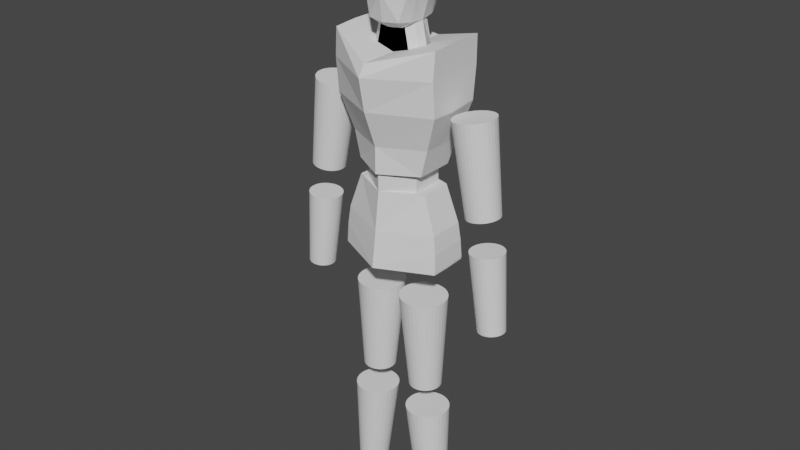 # Source: untitled.blend  (saved by Blender 3.0.42; exported with 4.5.12 LTS)
import bpy
from mathutils import Matrix  # noqa: F401  (used for matrix-valued properties, if any)

bpy.ops.wm.read_factory_settings(use_empty=True)
scene = bpy.context.scene
scene.name = 'Scene'

# ---- collections
col_collection = bpy.data.collections.new('Collection'); scene.collection.children.link(col_collection)

# ---- world
world_world = bpy.data.worlds.new('World'); scene.world = world_world
world_world.use_nodes = True; world_world.node_tree.nodes.clear()
_N = world_world.node_tree.nodes; _L = world_world.node_tree.links
n0 = _N.new('ShaderNodeOutputWorld'); n0.name = 'World Output'; n0.location = (300, 300)
n1 = _N.new('ShaderNodeBackground'); n1.name = 'Background'; n1.location = (10, 300)
n1.inputs[0].default_value = (0.05088, 0.05088, 0.05088, 1.0)
_L.new(n1.outputs[0], n0.inputs[0])
n0.is_active_output = True
world_world.color = (0.05088, 0.05088, 0.05088)
world_world.use_sun_shadow = False
world_world.sun_shadow_jitter_overblur = 0.0

# ---- meshes
me_cube_001 = bpy.data.meshes.new('Cube.001')
me_cube_001.from_pydata([(0.9367, -0.4618, -1.032), (1.106, -0.4618, -0.3403), (0.9367, 0.545, -1.019), (1.106, 0.6728, -0.3403), (0.0, 0.81, -1.014), (0.0, 1.0, -0.3403), (0.0, -1.0, -1.032), (0.0, -1.0, -0.3403), (1.436, -0.628, 0.5802), (1.436, 0.7941, 0.6334), (0.0, 1.18, 0.6707), (0.0, -1.36, 0.6074), (1.436, -0.7034, 1.462), (1.436, 0.8878, 1.473), (0.0, 1.32, 1.477), (0.0, -1.523, 1.459), (1.447, -0.6503, 2.158), (1.447, 0.8793, 2.205), (0.0, 1.307, 1.783), (0.0, -1.345, 1.758), (0.9367, 0.0, -1.032), (1.106, -5.96e-08, -0.3403), (0.0, 0.0, -1.032), (1.436, 1.192e-07, 0.5568), (1.436, 1.192e-07, 1.464), (1.447, 1.192e-07, 2.205), (0.0, 1.192e-07, 1.783), (0.0, -0.3512, 1.783), (0.0, -0.3512, 2.415), (0.0, 0.3512, 1.783), (0.0, 0.3512, 2.415), (0.451, -0.3512, 1.916), (0.3291, -0.3512, 2.491), (0.451, 0.3512, 1.916), (0.3291, 0.3512, 2.491), (0.6322, -0.2031, 1.967), (0.5087, -0.2031, 2.5), (0.6322, 0.2361, 1.967), (0.5087, 0.2361, 2.5), (0.0, -4.47e-07, 1.783), (0.0, -3.874e-07, 2.565), (0.451, -4.47e-07, 1.916), (0.3837, -3.874e-07, 2.601), (0.6851, -4.433e-07, 1.985), (0.5742, -3.837e-07, 2.564), (0.0, -0.3512, 1.783), (0.0, -0.3512, 2.549), (0.0, 0.3512, 1.783), (0.0, 0.3512, 2.498), (0.451, -0.3512, 1.916), (0.3291, -0.3512, 2.536), (0.451, 0.3512, 1.916), (0.3291, 0.3512, 2.517), (0.6322, -0.2031, 1.967), (0.5087, -0.2031, 2.51), (0.6322, 0.2361, 1.967), (0.5087, 0.2361, 2.504), (0.0, -4.47e-07, 1.783), (0.0, -3.874e-07, 2.737), (0.451, -4.47e-07, 1.916), (0.3837, -3.874e-07, 2.643), (0.6851, -4.433e-07, 1.985), (0.5742, -3.837e-07, 2.564), (0.0, -0.7161, 2.547), (0.0, -0.6141, 4.855), (0.0, 0.6478, 2.582), (0.0, 0.5791, 4.809), (0.4191, -0.6571, 2.582), (0.4968, -0.4989, 4.757), (0.4217, 0.5791, 2.593), (0.4705, 0.5791, 4.737), (0.54, -0.3602, 2.561), (0.5045, -0.3379, 4.792), (0.5189, 0.3886, 2.593), (0.5014, 0.3893, 4.789), (0.0, -0.002407, 4.957), (0.4904, -0.002407, 4.821), (0.5889, -0.02381, 2.561), (0.6441, -0.002407, 4.691), (0.0, -0.8298, 3.28), (0.0, -0.8298, 3.884), (0.0, -0.7236, 4.53), (0.0, 0.7557, 4.388), (0.0, 0.8231, 3.745), (0.0, 0.7374, 3.069), (0.6295, 0.5791, 4.344), (0.6828, 0.5782, 3.797), (0.6131, 0.5791, 3.246), (0.6303, -0.5839, 4.344), (0.6828, -0.5839, 3.797), (0.6143, -0.5839, 3.248), (0.7004, 0.3891, 4.315), (0.7636, 0.4187, 3.763), (0.6632, 0.3887, 3.163), (0.7006, -0.3381, 4.337), (0.7625, -0.3383, 3.776), (0.6762, -0.3385, 3.192), (0.7966, -0.002407, 4.294), (0.8453, 0.003309, 3.746), (0.7729, -0.002407, 3.196), (0.0, -0.3633, 2.348), (0.0, 0.2761, 2.377), (0.1615, -0.3447, 2.368), (0.1629, 0.2479, 2.374), (0.2067, -0.3064, 2.359), (0.2382, 0.1571, 2.389), (0.2429, -0.04039, 2.36), (0.0, -0.3064, 2.359), (0.0, 0.1571, 2.364), (0.0, -0.04039, 2.36), (0.0, -0.5336, 2.408), (0.2799, -0.5048, 2.439), (0.35, -0.4455, 2.426), (0.406, -0.03325, 2.427), (0.382, 0.2728, 2.494), (0.2821, 0.4135, 2.449), (0.0, 0.4571, 2.453), (2.563, 0.4422, -2.603), (2.773, 0.3554, -4.677), (2.416, 0.4309, -1.756), (2.069, 0.5361, 0.6047), (2.499, 0.4226, -1.743), (2.173, 0.5258, 0.6205), (2.579, 0.3981, -1.731), (2.272, 0.4953, 0.6357), (2.653, 0.3583, -1.72), (2.364, 0.4458, 0.6498), (2.718, 0.3047, -1.71), (2.444, 0.3791, 0.662), (2.77, 0.2394, -1.702), (2.51, 0.2979, 0.6721), (2.81, 0.1649, -1.696), (2.559, 0.2052, 0.6796), (2.834, 0.08406, -1.692), (2.589, 0.1046, 0.6842), (2.842, 1.077e-07, -1.691), (2.599, -6.596e-08, 0.6858), (2.834, -0.08406, -1.692), (2.589, -0.1046, 0.6842), (2.81, -0.1649, -1.696), (2.559, -0.2052, 0.6796), (2.77, -0.2394, -1.702), (2.51, -0.2979, 0.6721), (2.718, -0.3047, -1.71), (2.444, -0.3791, 0.662), (2.653, -0.3583, -1.72), (2.364, -0.4458, 0.6498), (2.579, -0.3981, -1.731), (2.272, -0.4953, 0.6357), (2.499, -0.4226, -1.743), (2.173, -0.5258, 0.6205), (2.416, -0.4309, -1.756), (2.069, -0.5361, 0.6047), (2.333, -0.4226, -1.769), (1.966, -0.5258, 0.5889), (2.253, -0.3981, -1.781), (1.867, -0.4953, 0.5737), (2.18, -0.3583, -1.792), (1.775, -0.4458, 0.5597), (2.115, -0.3047, -1.802), (1.695, -0.3791, 0.5474), (2.062, -0.2394, -1.81), (1.629, -0.2979, 0.5373), (2.023, -0.1649, -1.816), (1.58, -0.2052, 0.5298), (1.999, -0.08406, -1.82), (1.55, -0.1046, 0.5252), (1.99, 1.491e-07, -1.821), (1.54, -1.435e-08, 0.5237), (1.999, 0.08406, -1.82), (1.55, 0.1046, 0.5252), (2.023, 0.1649, -1.816), (1.58, 0.2052, 0.5298), (2.062, 0.2394, -1.81), (1.629, 0.2979, 0.5373), (2.115, 0.3047, -1.802), (1.695, 0.3791, 0.5474), (2.18, 0.3583, -1.792), (1.775, 0.4458, 0.5597), (2.253, 0.3981, -1.781), (1.867, 0.4953, 0.5737), (2.333, 0.4226, -1.769), (1.966, 0.5258, 0.5889), (2.842, 0.3486, -4.672), (2.649, 0.4337, -2.597), (2.909, 0.3283, -4.667), (2.732, 0.4085, -2.591), (2.97, 0.2955, -4.663), (2.808, 0.3677, -2.585), (3.024, 0.2513, -4.659), (2.875, 0.3127, -2.58), (3.068, 0.1974, -4.656), (2.93, 0.2457, -2.576), (3.101, 0.136, -4.653), (2.971, 0.1692, -2.573), (3.121, 0.06933, -4.652), (2.996, 0.08627, -2.571), (3.128, 5.155e-07, -4.651), (3.004, 3.561e-07, -2.571), (3.121, -0.06933, -4.652), (2.996, -0.08627, -2.571), (3.101, -0.136, -4.653), (2.971, -0.1692, -2.573), (3.068, -0.1974, -4.656), (2.93, -0.2457, -2.576), (3.024, -0.2513, -4.659), (2.875, -0.3127, -2.58), (2.97, -0.2955, -4.663), (2.808, -0.3677, -2.585), (2.909, -0.3283, -4.667), (2.732, -0.4085, -2.591), (2.842, -0.3486, -4.672), (2.649, -0.4337, -2.597), (2.773, -0.3554, -4.677), (2.563, -0.4422, -2.603), (2.704, -0.3486, -4.682), (2.477, -0.4337, -2.609), (2.638, -0.3283, -4.687), (2.394, -0.4085, -2.615), (2.576, -0.2955, -4.692), (2.318, -0.3677, -2.621), (2.523, -0.2513, -4.696), (2.251, -0.3127, -2.626), (2.479, -0.1974, -4.699), (2.197, -0.2457, -2.63), (2.446, -0.136, -4.701), (2.156, -0.1692, -2.633), (2.426, -0.06933, -4.703), (2.131, -0.08627, -2.635), (2.419, 5.423e-07, -4.703), (2.122, 3.894e-07, -2.635), (2.426, 0.06933, -4.703), (2.131, 0.08627, -2.635), (2.446, 0.136, -4.701), (2.156, 0.1692, -2.633), (2.479, 0.1974, -4.699), (2.197, 0.2457, -2.63), (2.523, 0.2513, -4.696), (2.251, 0.3127, -2.626), (2.576, 0.2955, -4.692), (2.318, 0.3677, -2.621), (2.638, 0.3283, -4.687), (2.394, 0.4085, -2.615), (2.704, 0.3486, -4.682), (2.477, 0.4337, -2.609), (0.6838, 0.6228, -4.488), (0.7707, 0.4257, -7.08), (0.8538, 0.4175, -7.079), (0.8053, 0.6108, -4.49), (0.9336, 0.3933, -7.077), (0.9221, 0.5754, -4.491), (1.007, 0.354, -7.076), (1.03, 0.5178, -4.493), (1.072, 0.301, -7.075), (1.124, 0.4404, -4.494), (1.125, 0.2365, -7.075), (1.202, 0.346, -4.495), (1.164, 0.1629, -7.074), (1.259, 0.2383, -4.496), (1.188, 0.08305, -7.074), (1.295, 0.1215, -4.496), (1.196, 8.442e-07, -7.073), (1.307, 6.144e-07, -4.497), (1.188, -0.08305, -7.074), (1.295, -0.1215, -4.496), (1.164, -0.1629, -7.074), (1.259, -0.2383, -4.496), (1.125, -0.2365, -7.075), (1.202, -0.346, -4.495), (1.072, -0.301, -7.075), (1.124, -0.4404, -4.494), (1.007, -0.354, -7.076), (1.03, -0.5178, -4.493), (0.9336, -0.3933, -7.077), (0.9221, -0.5754, -4.491), (0.8538, -0.4175, -7.079), (0.8053, -0.6108, -4.49), (0.7707, -0.4257, -7.08), (0.6838, -0.6228, -4.488), (0.6877, -0.4175, -7.081), (0.5623, -0.6108, -4.486), (0.6079, -0.3933, -7.082), (0.4455, -0.5754, -4.484), (0.5343, -0.354, -7.084), (0.3378, -0.5178, -4.483), (0.4698, -0.301, -7.085), (0.2434, -0.4404, -4.482), (0.4168, -0.2365, -7.085), (0.166, -0.346, -4.481), (0.3775, -0.1629, -7.086), (0.1084, -0.2383, -4.48), (0.3533, -0.08305, -7.086), (0.07299, -0.1215, -4.479), (0.3451, 8.696e-07, -7.087), (0.06102, 6.467e-07, -4.479), (0.3533, 0.08305, -7.086), (0.07299, 0.1215, -4.479), (0.3775, 0.1629, -7.086), (0.1084, 0.2383, -4.48), (0.4168, 0.2365, -7.085), (0.166, 0.346, -4.481), (0.4698, 0.301, -7.085), (0.2434, 0.4404, -4.482), (0.5343, 0.354, -7.084), (0.3378, 0.5178, -4.483), (0.6079, 0.3933, -7.082), (0.4455, 0.5754, -4.484), (0.6877, 0.4175, -7.081), (0.5623, 0.6108, -4.486), (0.8556, 0.5767, -7.769), (1.029, 0.3942, -10.39), (1.106, 0.3866, -10.39), (0.9681, 0.5656, -7.768), (1.179, 0.3642, -10.39), (1.076, 0.5328, -7.767), (1.248, 0.3277, -10.39), (1.176, 0.4795, -7.767), (1.307, 0.2787, -10.39), (1.263, 0.4078, -7.766), (1.356, 0.219, -10.39), (1.335, 0.3204, -7.765), (1.393, 0.1508, -10.39), (1.388, 0.2207, -7.765), (1.415, 0.0769, -10.39), (1.421, 0.1125, -7.764), (1.423, 1.294e-06, -10.39), (1.432, 1.048e-06, -7.764), (1.415, -0.0769, -10.39), (1.421, -0.1125, -7.764), (1.393, -0.1508, -10.39), (1.388, -0.2207, -7.765), (1.356, -0.219, -10.39), (1.335, -0.3204, -7.765), (1.307, -0.2787, -10.39), (1.263, -0.4078, -7.766), (1.248, -0.3277, -10.39), (1.176, -0.4795, -7.767), (1.179, -0.3642, -10.39), (1.076, -0.5328, -7.767), (1.106, -0.3866, -10.39), (0.9681, -0.5656, -7.768), (1.029, -0.3942, -10.39), (0.8556, -0.5767, -7.769), (0.9517, -0.3866, -10.39), (0.7431, -0.5656, -7.77), (0.8778, -0.3642, -10.39), (0.6349, -0.5328, -7.771), (0.8097, -0.3277, -10.38), (0.5352, -0.4795, -7.772), (0.7499, -0.2787, -10.38), (0.4478, -0.4078, -7.773), (0.7009, -0.219, -10.38), (0.3761, -0.3204, -7.774), (0.6645, -0.1508, -10.38), (0.3228, -0.2207, -7.774), (0.6421, -0.0769, -10.38), (0.29, -0.1125, -7.774), (0.6345, 1.314e-06, -10.38), (0.2789, 1.082e-06, -7.775), (0.6421, 0.0769, -10.38), (0.29, 0.1125, -7.774), (0.6645, 0.1508, -10.38), (0.3228, 0.2207, -7.774), (0.7009, 0.219, -10.38), (0.3761, 0.3204, -7.774), (0.7499, 0.2787, -10.38), (0.4478, 0.4078, -7.773), (0.8097, 0.3277, -10.38), (0.5352, 0.4795, -7.772), (0.8778, 0.3642, -10.39), (0.6349, 0.5328, -7.771), (0.9517, 0.3866, -10.39), (0.7431, 0.5656, -7.77), (0.9906, -0.3834, -1.509), (0.9906, 0.4455, -1.496), (0.0, 0.7343, -1.491), (0.0, -0.8947, -1.509), (0.9906, -0.003257, -1.509), (0.0, -0.003257, -1.509), (1.4, -0.4846, -3.417), (1.4, 0.5734, -3.4), (0.0, 0.9421, -3.4), (0.0, -1.137, -3.424), (1.4, 0.0006743, -3.417), (1.398, -0.4874, -3.472), (1.321, -0.001183, -2.468), (1.321, 0.513, -2.453), (0.0, -1.023, -2.535), (1.321, -0.4368, -2.468), (0.0, 0.844, -2.514), (0.7404, -0.3834, -1.56), (0.7404, 0.4455, -1.547), (0.0, 0.7343, -1.542), (0.0, -0.8947, -1.56), (0.7404, -0.003257, -1.56), (0.0, -0.003257, -1.56), (0.7404, -0.3834, -0.9637), (0.7404, 0.4455, -0.9506), (0.0, 0.7343, -0.9456), (0.0, -0.8947, -0.9637), (0.7404, -0.003257, -0.9637), (0.0, -0.003257, -0.9637), (1.386, 0.5755, -3.462), (0.0, 0.9478, -3.452), (0.0, -1.144, -3.475), (1.398, 0.000782, -3.472), (0.5128, -0.2176, -3.684), (0.5128, 0.2309, -3.677), (0.0, 0.3871, -3.674), (0.0, -0.4942, -3.684), (0.5128, -0.01192, -3.684), (0.0, -0.8224, -3.606), (0.9545, -0.3539, -3.606), (0.9545, 0.4057, -3.594), (0.0, 0.6704, -3.589), (0.9545, -0.005514, -3.606), (0.0, -0.01192, -3.684), (1.383, -0.0002543, -2.942), (0.0, -1.08, -2.979), (1.383, 0.5432, -2.927), (1.383, -0.4607, -2.942), (0.0, 0.8931, -2.957)], [], [(4, 5, 3, 2), (20, 21, 1, 0), (22, 20, 0, 6), (3, 5, 10, 9), (0, 1, 7, 6), (9, 10, 14, 13), (7, 1, 8, 11), (21, 3, 9, 23), (15, 12, 16, 19), (23, 9, 13, 24), (11, 8, 12, 15), (25, 26, 19, 16), (13, 14, 18, 17), (24, 13, 17, 25), (12, 24, 25, 16), (17, 18, 26, 25), (8, 23, 24, 12), (1, 21, 23, 8), (4, 2, 20, 22), (2, 3, 21, 20), (29, 30, 34, 33), (42, 32, 36, 44), (31, 32, 28, 27), (39, 41, 31, 27), (42, 40, 28, 32), (43, 44, 36, 35), (33, 34, 38, 37), (32, 31, 35, 36), (41, 33, 37, 43), (31, 41, 43, 35), (37, 38, 44, 43), (34, 30, 40, 42), (29, 33, 41, 39), (34, 42, 44, 38), (47, 48, 52, 51), (60, 50, 54, 62), (49, 50, 46, 45), (57, 59, 49, 45), (60, 58, 46, 50), (61, 62, 54, 53), (51, 52, 56, 55), (50, 49, 53, 54), (59, 51, 55, 61), (49, 59, 61, 53), (55, 56, 62, 61), (52, 48, 58, 60), (47, 51, 59, 57), (52, 60, 62, 56), (82, 66, 70, 85), (76, 68, 72, 78), (88, 68, 64, 81), (76, 75, 64, 68), (97, 78, 72, 94), (85, 70, 74, 91), (90, 67, 71, 96), (91, 74, 78, 97), (70, 66, 75, 76), (70, 76, 78, 74), (73, 93, 99, 77), (93, 92, 98, 99), (92, 91, 97, 98), (68, 88, 94, 72), (88, 89, 95, 94), (89, 90, 96, 95), (69, 87, 93, 73), (87, 86, 92, 93), (86, 85, 91, 92), (77, 99, 96, 71), (99, 98, 95, 96), (98, 97, 94, 95), (67, 90, 79, 63), (90, 89, 80, 79), (89, 88, 81, 80), (65, 84, 87, 69), (84, 83, 86, 87), (83, 82, 85, 86), (111, 110, 100, 102), (112, 111, 102, 104), (114, 113, 106, 105), (113, 112, 104, 106), (115, 114, 105, 103), (116, 115, 103, 101), (106, 104, 107, 109), (105, 106, 109, 108), (100, 107, 104, 102), (103, 105, 108, 101), (65, 69, 115, 116), (69, 73, 114, 115), (77, 71, 112, 113), (73, 77, 113, 114), (71, 67, 111, 112), (67, 63, 110, 111), (251, 252, 254, 253), (184, 117, 244, 242, 240, 238, 236, 234, 232, 230, 228, 226, 224, 222, 220, 218, 216, 214, 212, 210, 208, 206, 204, 202, 200, 198, 196, 194, 192, 190, 188, 186), (119, 120, 122, 121), (246, 247, 249, 251, 253, 255, 257, 259, 261, 263, 265, 267, 269, 271, 273, 275, 277, 279, 281, 283, 285, 287, 289, 291, 293, 295, 297, 299, 301, 303, 305, 307), (239, 240, 242, 241), (121, 122, 124, 123), (255, 256, 258, 257), (237, 238, 240, 239), (123, 124, 126, 125), (257, 258, 260, 259), (235, 236, 238, 237), (125, 126, 128, 127), (259, 260, 262, 261), (233, 234, 236, 235), (127, 128, 130, 129), (261, 262, 264, 263), (231, 232, 234, 233), (129, 130, 132, 131), (263, 264, 266, 265), (229, 230, 232, 231), (131, 132, 134, 133), (265, 266, 268, 267), (227, 228, 230, 229), (133, 134, 136, 135), (267, 268, 270, 269), (225, 226, 228, 227), (135, 136, 138, 137), (269, 270, 272, 271), (223, 224, 226, 225), (137, 138, 140, 139), (271, 272, 274, 273), (221, 222, 224, 223), (139, 140, 142, 141), (273, 274, 276, 275), (219, 220, 222, 221), (141, 142, 144, 143), (275, 276, 278, 277), (217, 218, 220, 219), (143, 144, 146, 145), (277, 278, 280, 279), (215, 216, 218, 217), (145, 146, 148, 147), (279, 280, 282, 281), (213, 214, 216, 215), (147, 148, 150, 149), (281, 282, 284, 283), (211, 212, 214, 213), (149, 150, 152, 151), (283, 284, 286, 285), (209, 210, 212, 211), (151, 152, 154, 153), (285, 286, 288, 287), (207, 208, 210, 209), (153, 154, 156, 155), (287, 288, 290, 289), (205, 206, 208, 207), (155, 156, 158, 157), (289, 290, 292, 291), (203, 204, 206, 205), (157, 158, 160, 159), (291, 292, 294, 293), (201, 202, 204, 203), (159, 160, 162, 161), (293, 294, 296, 295), (199, 200, 202, 201), (161, 162, 164, 163), (295, 296, 298, 297), (197, 198, 200, 199), (163, 164, 166, 165), (297, 298, 300, 299), (195, 196, 198, 197), (165, 166, 168, 167), (299, 300, 302, 301), (193, 194, 196, 195), (167, 168, 170, 169), (301, 302, 304, 303), (191, 192, 194, 193), (169, 170, 172, 171), (303, 304, 306, 305), (189, 190, 192, 191), (171, 172, 174, 173), (248, 245, 308, 306, 304, 302, 300, 298, 296, 294, 292, 290, 288, 286, 284, 282, 280, 278, 276, 274, 272, 270, 268, 266, 264, 262, 260, 258, 256, 254, 252, 250), (187, 188, 190, 189), (173, 174, 176, 175), (118, 183, 185, 187, 189, 191, 193, 195, 197, 199, 201, 203, 205, 207, 209, 211, 213, 215, 217, 219, 221, 223, 225, 227, 229, 231, 233, 235, 237, 239, 241, 243), (185, 186, 188, 187), (175, 176, 178, 177), (243, 244, 117, 118), (183, 184, 186, 185), (177, 178, 180, 179), (122, 120, 182, 180, 178, 176, 174, 172, 170, 168, 166, 164, 162, 160, 158, 156, 154, 152, 150, 148, 146, 144, 142, 140, 138, 136, 134, 132, 130, 128, 126, 124), (118, 117, 184, 183), (179, 180, 182, 181), (253, 254, 256, 255), (241, 242, 244, 243), (181, 182, 120, 119), (119, 121, 123, 125, 127, 129, 131, 133, 135, 137, 139, 141, 143, 145, 147, 149, 151, 153, 155, 157, 159, 161, 163, 165, 167, 169, 171, 173, 175, 177, 179, 181), (249, 250, 252, 251), (307, 308, 245, 246), (247, 248, 250, 249), (246, 245, 248, 247), (305, 306, 308, 307), (315, 316, 318, 317), (310, 311, 313, 315, 317, 319, 321, 323, 325, 327, 329, 331, 333, 335, 337, 339, 341, 343, 345, 347, 349, 351, 353, 355, 357, 359, 361, 363, 365, 367, 369, 371), (319, 320, 322, 321), (321, 322, 324, 323), (323, 324, 326, 325), (325, 326, 328, 327), (327, 328, 330, 329), (329, 330, 332, 331), (331, 332, 334, 333), (333, 334, 336, 335), (335, 336, 338, 337), (337, 338, 340, 339), (339, 340, 342, 341), (341, 342, 344, 343), (343, 344, 346, 345), (345, 346, 348, 347), (347, 348, 350, 349), (349, 350, 352, 351), (351, 352, 354, 353), (353, 354, 356, 355), (355, 356, 358, 357), (357, 358, 360, 359), (359, 360, 362, 361), (361, 362, 364, 363), (363, 364, 366, 365), (365, 366, 368, 367), (367, 368, 370, 369), (312, 309, 372, 370, 368, 366, 364, 362, 360, 358, 356, 354, 352, 350, 348, 346, 344, 342, 340, 338, 336, 334, 332, 330, 328, 326, 324, 322, 320, 318, 316, 314), (317, 318, 320, 319), (313, 314, 316, 315), (371, 372, 309, 310), (311, 312, 314, 313), (310, 309, 312, 311), (369, 370, 372, 371), (378, 376, 373, 377), (375, 378, 377, 374), (383, 379, 384, 405), (379, 382, 404, 384), (419, 417, 383, 380), (420, 418, 382, 379), (417, 420, 379, 383), (421, 419, 380, 381), (375, 374, 386, 389), (377, 373, 388, 385), (373, 376, 387, 388), (374, 377, 385, 386), (395, 394, 390, 393), (392, 391, 394, 395), (401, 399, 396, 400), (398, 401, 400, 397), (393, 390, 396, 399), (390, 394, 400, 396), (391, 392, 398, 397), (394, 391, 397, 400), (381, 380, 402, 403), (380, 383, 405, 402), (412, 411, 409, 406), (414, 413, 407, 408), (413, 415, 410, 407), (415, 412, 406, 410), (405, 384, 412, 415), (402, 405, 415, 413), (403, 402, 413, 414), (384, 404, 411, 412), (408, 407, 410, 416), (409, 416, 410, 406), (389, 386, 419, 421), (385, 388, 420, 417), (388, 387, 418, 420), (386, 385, 417, 419)])
_uv = me_cube_001.uv_layers.new(name='UVMap')
_uv.uv.foreach_set('vector', [0.375, 0.375, 0.625, 0.375, 0.625, 0.5409, 0.375, 0.5409, 0.375, 0.625, 0.625, 0.625, 0.625, 0.6827, 0.375, 0.6827, 0.25, 0.625, 0.375, 0.625, 0.375, 0.6827, 0.25, 0.75, 0.625, 0.5409, 0.625, 0.375, 0.625, 0.375, 0.625, 0.5409, 0.375, 0.6827, 0.625, 0.6827, 0.625, 0.875, 0.375, 0.875, 0.625, 0.5409, 0.625, 0.375, 0.625, 0.375, 0.625, 0.5409, 0.625, 0.875, 0.625, 0.6827, 0.625, 0.6827, 0.625, 0.875, 0.625, 0.625, 0.625, 0.5409, 0.625, 0.5409, 0.625, 0.625, 0.625, 0.875, 0.625, 0.6827, 0.625, 0.6827, 0.625, 0.875, 0.625, 0.625, 0.625, 0.5409, 0.625, 0.5409, 0.625, 0.625, 0.625, 0.875, 0.625, 0.6827, 0.625, 0.6827, 0.625, 0.875, 0.625, 0.625, 0.75, 0.625, 0.75, 0.75, 0.625, 0.6827, 0.625, 0.5409, 0.625, 0.375, 0.625, 0.375, 0.625, 0.5409, 0.625, 0.625, 0.625, 0.5409, 0.625, 0.5409, 0.625, 0.625, 0.625, 0.6827, 0.625, 0.625, 0.625, 0.625, 0.625, 0.6827, 0.625, 0.5409, 0.75, 0.5, 0.75, 0.625, 0.625, 0.625, 0.625, 0.6827, 0.625, 0.625, 0.625, 0.625, 0.625, 0.6827, 0.625, 0.6827, 0.625, 0.625, 0.625, 0.625, 0.625, 0.6827, 0.25, 0.5, 0.375, 0.5409, 0.375, 0.625, 0.25, 0.625, 0.375, 0.5409, 0.625, 0.5409, 0.625, 0.625, 0.375, 0.625, 0.375, 0.25, 0.625, 0.25, 0.625, 0.5, 0.375, 0.5, 0.625, 0.625, 0.625, 0.75, 0.625, 0.6973, 0.625, 0.625, 0.375, 0.75, 0.625, 0.75, 0.625, 1.0, 0.375, 1.0, 0.125, 0.625, 0.375, 0.625, 0.375, 0.75, 0.125, 0.75, 0.625, 0.625, 0.875, 0.625, 0.875, 0.75, 0.625, 0.75, 0.375, 0.625, 0.625, 0.625, 0.625, 0.6973, 0.375, 0.6973, 0.375, 0.5, 0.625, 0.5, 0.625, 0.541, 0.375, 0.541, 0.625, 0.75, 0.375, 0.75, 0.375, 0.6973, 0.625, 0.6973, 0.375, 0.625, 0.375, 0.5, 0.375, 0.541, 0.375, 0.625, 0.375, 0.75, 0.375, 0.625, 0.375, 0.625, 0.375, 0.6973, 0.375, 0.541, 0.625, 0.541, 0.625, 0.625, 0.375, 0.625, 0.625, 0.5, 0.875, 0.5, 0.875, 0.625, 0.625, 0.625, 0.125, 0.5, 0.375, 0.5, 0.375, 0.625, 0.125, 0.625, 0.625, 0.5, 0.625, 0.625, 0.625, 0.625, 0.625, 0.541, 0.375, 0.25, 0.625, 0.25, 0.625, 0.5, 0.375, 0.5, 0.625, 0.625, 0.625, 0.75, 0.625, 0.6973, 0.625, 0.625, 0.375, 0.75, 0.625, 0.75, 0.625, 1.0, 0.375, 1.0, 0.125, 0.625, 0.375, 0.625, 0.375, 0.75, 0.125, 0.75, 0.625, 0.625, 0.875, 0.625, 0.875, 0.75, 0.625, 0.75, 0.375, 0.625, 0.625, 0.625, 0.625, 0.6973, 0.375, 0.6973, 0.375, 0.5, 0.625, 0.5, 0.625, 0.541, 0.375, 0.541, 0.625, 0.75, 0.375, 0.75, 0.375, 0.6973, 0.625, 0.6973, 0.375, 0.625, 0.375, 0.5, 0.375, 0.541, 0.375, 0.625, 0.375, 0.75, 0.375, 0.625, 0.375, 0.625, 0.375, 0.6973, 0.375, 0.541, 0.625, 0.541, 0.625, 0.625, 0.375, 0.625, 0.625, 0.5, 0.875, 0.5, 0.875, 0.625, 0.625, 0.625, 0.125, 0.5, 0.375, 0.5, 0.375, 0.625, 0.125, 0.625, 0.625, 0.5, 0.625, 0.625, 0.625, 0.625, 0.625, 0.541, 0.5696, 0.25, 0.625, 0.25, 0.625, 0.5, 0.5625, 0.5, 0.625, 0.625, 0.625, 0.7318, 0.625, 0.6973, 0.625, 0.625, 0.5625, 0.75, 0.625, 0.7318, 0.625, 1.0, 0.5675, 1.0, 0.625, 0.625, 0.875, 0.625, 0.875, 0.75, 0.625, 0.7318, 0.5625, 0.625, 0.625, 0.625, 0.625, 0.6973, 0.5625, 0.6973, 0.5625, 0.5, 0.625, 0.5, 0.625, 0.541, 0.5625, 0.541, 0.4375, 0.75, 0.381, 0.75, 0.381, 0.6703, 0.4375, 0.6973, 0.5625, 0.541, 0.625, 0.541, 0.625, 0.625, 0.5625, 0.625, 0.625, 0.5, 0.875, 0.5, 0.875, 0.625, 0.625, 0.625, 0.625, 0.5, 0.625, 0.625, 0.625, 0.625, 0.625, 0.541, 0.381, 0.541, 0.4375, 0.541, 0.4375, 0.625, 0.381, 0.625, 0.4375, 0.541, 0.5, 0.541, 0.5, 0.625, 0.4375, 0.625, 0.5, 0.541, 0.5625, 0.541, 0.5625, 0.625, 0.5, 0.625, 0.625, 0.7318, 0.5625, 0.75, 0.5625, 0.6973, 0.625, 0.6973, 0.5625, 0.75, 0.5, 0.75, 0.5, 0.6973, 0.5625, 0.6973, 0.5, 0.75, 0.4375, 0.75, 0.4375, 0.6973, 0.5, 0.6973, 0.381, 0.5, 0.4375, 0.5, 0.4375, 0.541, 0.381, 0.541, 0.4375, 0.5, 0.5, 0.5, 0.5, 0.541, 0.4375, 0.541, 0.5, 0.5, 0.5625, 0.5, 0.5625, 0.541, 0.5, 0.541, 0.381, 0.625, 0.4375, 0.625, 0.4375, 0.6973, 0.381, 0.6703, 0.4375, 0.625, 0.5, 0.625, 0.5, 0.6973, 0.4375, 0.6973, 0.5, 0.625, 0.5625, 0.625, 0.5625, 0.6973, 0.5, 0.6973, 0.381, 0.75, 0.4375, 0.75, 0.4526, 1.0, 0.4007, 1.0, 0.4375, 0.75, 0.5, 0.75, 0.5101, 1.0, 0.4526, 1.0, 0.5, 0.75, 0.5625, 0.75, 0.5675, 1.0, 0.5101, 1.0, 0.4088, 0.25, 0.4588, 0.25, 0.4375, 0.5, 0.381, 0.5, 0.4588, 0.25, 0.5142, 0.25, 0.5, 0.5, 0.4375, 0.5, 0.5142, 0.25, 0.5696, 0.25, 0.5625, 0.5, 0.5, 0.5, 0.375, 0.75, 0.3952, 1.0, 0.3952, 1.0, 0.375, 0.75, 0.375, 0.6973, 0.375, 0.75, 0.375, 0.75, 0.375, 0.6973, 0.375, 0.541, 0.375, 0.625, 0.375, 0.625, 0.375, 0.541, 0.375, 0.625, 0.375, 0.6973, 0.375, 0.6973, 0.375, 0.625, 0.375, 0.5, 0.375, 0.541, 0.375, 0.541, 0.375, 0.5, 0.4034, 0.25, 0.375, 0.5, 0.375, 0.5, 0.4034, 0.25, 0.375, 0.625, 0.375, 0.6973, 0.375, 0.6973, 0.375, 0.625, 0.375, 0.541, 0.375, 0.625, 0.375, 0.625, 0.375, 0.541, 0.3952, 1.0, 0.375, 0.6973, 0.375, 0.6973, 0.375, 0.75, 0.375, 0.5, 0.375, 0.541, 0.375, 0.541, 0.4034, 0.25, 0.4088, 0.25, 0.381, 0.5, 0.375, 0.5, 0.4034, 0.25, 0.381, 0.5, 0.381, 0.541, 0.375, 0.541, 0.375, 0.5, 0.381, 0.625, 0.381, 0.6703, 0.375, 0.6973, 0.375, 0.625, 0.381, 0.541, 0.381, 0.625, 0.375, 0.625, 0.375, 0.541, 0.381, 0.6703, 0.381, 0.75, 0.375, 0.75, 0.375, 0.6973, 0.381, 0.75, 0.4007, 1.0, 0.3952, 1.0, 0.375, 0.75, 0.9062, 0.5, 0.9062, 1.0, 0.875, 1.0, 0.875, 0.5, 0.2968, 0.4854, 0.25, 0.49, 0.2032, 0.4854, 0.1582, 0.4717, 0.1167, 0.4496, 0.08029, 0.4197, 0.05045, 0.3833, 0.02827, 0.3418, 0.01461, 0.2968, 0.01, 0.25, 0.01461, 0.2032, 0.02827, 0.1582, 0.05045, 0.1167, 0.08029, 0.08029, 0.1167, 0.05045, 0.1582, 0.02827, 0.2032, 0.01461, 0.25, 0.01, 0.2968, 0.01461, 0.3418, 0.02827, 0.3833, 0.05045, 0.4197, 0.08029, 0.4496, 0.1167, 0.4717, 0.1582, 0.4854, 0.2032, 0.49, 0.25, 0.4854, 0.2968, 0.4717, 0.3418, 0.4496, 0.3833, 0.4197, 0.4197, 0.3833, 0.4496, 0.3418, 0.4717, 1.0, 0.5, 1.0, 1.0, 0.9688, 1.0, 0.9688, 0.5, 0.75, 0.49, 0.7968, 0.4854, 0.8418, 0.4717, 0.8833, 0.4496, 0.9197, 0.4197, 0.9496, 0.3833, 0.9717, 0.3418, 0.9854, 0.2968, 0.99, 0.25, 0.9854, 0.2032, 0.9717, 0.1582, 0.9496, 0.1167, 0.9197, 0.08029, 0.8833, 0.05045, 0.8418, 0.02827, 0.7968, 0.01461, 0.75, 0.01, 0.7032, 0.01461, 0.6582, 0.02827, 0.6167, 0.05045, 0.5803, 0.08029, 0.5504, 0.1167, 0.5283, 0.1582, 0.5146, 0.2032, 0.51, 0.25, 0.5146, 0.2968, 0.5283, 0.3418, 0.5504, 0.3833, 0.5803, 0.4197, 0.6167, 0.4496, 0.6582, 0.4717, 0.7032, 0.4854, 0.09375, 0.5, 0.09375, 1.0, 0.0625, 1.0, 0.0625, 0.5, 0.9688, 0.5, 0.9688, 1.0, 0.9375, 1.0, 0.9375, 0.5, 0.8438, 0.5, 0.8438, 1.0, 0.8125, 1.0, 0.8125, 0.5, 0.125, 0.5, 0.125, 1.0, 0.09375, 1.0, 0.09375, 0.5, 0.9375, 0.5, 0.9375, 1.0, 0.9062, 1.0, 0.9062, 0.5, 0.8125, 0.5, 0.8125, 1.0, 0.7812, 1.0, 0.7812, 0.5, 0.1562, 0.5, 0.1562, 1.0, 0.125, 1.0, 0.125, 0.5, 0.9062, 0.5, 0.9062, 1.0, 0.875, 1.0, 0.875, 0.5, 0.7812, 0.5, 0.7812, 1.0, 0.75, 1.0, 0.75, 0.5, 0.1875, 0.5, 0.1875, 1.0, 0.1562, 1.0, 0.1562, 0.5, 0.875, 0.5, 0.875, 1.0, 0.8438, 1.0, 0.8438, 0.5, 0.75, 0.5, 0.75, 1.0, 0.7188, 1.0, 0.7188, 0.5, 0.2188, 0.5, 0.2188, 1.0, 0.1875, 1.0, 0.1875, 0.5, 0.8438, 0.5, 0.8438, 1.0, 0.8125, 1.0, 0.8125, 0.5, 0.7188, 0.5, 0.7188, 1.0, 0.6875, 1.0, 0.6875, 0.5, 0.25, 0.5, 0.25, 1.0, 0.2188, 1.0, 0.2188, 0.5, 0.8125, 0.5, 0.8125, 1.0, 0.7812, 1.0, 0.7812, 0.5, 0.6875, 0.5, 0.6875, 1.0, 0.6562, 1.0, 0.6562, 0.5, 0.2812, 0.5, 0.2812, 1.0, 0.25, 1.0, 0.25, 0.5, 0.7812, 0.5, 0.7812, 1.0, 0.75, 1.0, 0.75, 0.5, 0.6562, 0.5, 0.6562, 1.0, 0.625, 1.0, 0.625, 0.5, 0.3125, 0.5, 0.3125, 1.0, 0.2812, 1.0, 0.2812, 0.5, 0.75, 0.5, 0.75, 1.0, 0.7188, 1.0, 0.7188, 0.5, 0.625, 0.5, 0.625, 1.0, 0.5938, 1.0, 0.5938, 0.5, 0.3438, 0.5, 0.3438, 1.0, 0.3125, 1.0, 0.3125, 0.5, 0.7188, 0.5, 0.7188, 1.0, 0.6875, 1.0, 0.6875, 0.5, 0.5938, 0.5, 0.5938, 1.0, 0.5625, 1.0, 0.5625, 0.5, 0.375, 0.5, 0.375, 1.0, 0.3438, 1.0, 0.3438, 0.5, 0.6875, 0.5, 0.6875, 1.0, 0.6562, 1.0, 0.6562, 0.5, 0.5625, 0.5, 0.5625, 1.0, 0.5312, 1.0, 0.5312, 0.5, 0.4062, 0.5, 0.4062, 1.0, 0.375, 1.0, 0.375, 0.5, 0.6562, 0.5, 0.6562, 1.0, 0.625, 1.0, 0.625, 0.5, 0.5312, 0.5, 0.5312, 1.0, 0.5, 1.0, 0.5, 0.5, 0.4375, 0.5, 0.4375, 1.0, 0.4062, 1.0, 0.4062, 0.5, 0.625, 0.5, 0.625, 1.0, 0.5938, 1.0, 0.5938, 0.5, 0.5, 0.5, 0.5, 1.0, 0.4688, 1.0, 0.4688, 0.5, 0.4688, 0.5, 0.4688, 1.0, 0.4375, 1.0, 0.4375, 0.5, 0.5938, 0.5, 0.5938, 1.0, 0.5625, 1.0, 0.5625, 0.5, 0.4688, 0.5, 0.4688, 1.0, 0.4375, 1.0, 0.4375, 0.5, 0.5, 0.5, 0.5, 1.0, 0.4688, 1.0, 0.4688, 0.5, 0.5625, 0.5, 0.5625, 1.0, 0.5312, 1.0, 0.5312, 0.5, 0.4375, 0.5, 0.4375, 1.0, 0.4062, 1.0, 0.4062, 0.5, 0.5312, 0.5, 0.5312, 1.0, 0.5, 1.0, 0.5, 0.5, 0.5312, 0.5, 0.5312, 1.0, 0.5, 1.0, 0.5, 0.5, 0.4062, 0.5, 0.4062, 1.0, 0.375, 1.0, 0.375, 0.5, 0.5625, 0.5, 0.5625, 1.0, 0.5312, 1.0, 0.5312, 0.5, 0.5, 0.5, 0.5, 1.0, 0.4688, 1.0, 0.4688, 0.5, 0.375, 0.5, 0.375, 1.0, 0.3438, 1.0, 0.3438, 0.5, 0.5938, 0.5, 0.5938, 1.0, 0.5625, 1.0, 0.5625, 0.5, 0.4688, 0.5, 0.4688, 1.0, 0.4375, 1.0, 0.4375, 0.5, 0.3438, 0.5, 0.3438, 1.0, 0.3125, 1.0, 0.3125, 0.5, 0.625, 0.5, 0.625, 1.0, 0.5938, 1.0, 0.5938, 0.5, 0.4375, 0.5, 0.4375, 1.0, 0.4062, 1.0, 0.4062, 0.5, 0.3125, 0.5, 0.3125, 1.0, 0.2812, 1.0, 0.2812, 0.5, 0.6562, 0.5, 0.6562, 1.0, 0.625, 1.0, 0.625, 0.5, 0.4062, 0.5, 0.4062, 1.0, 0.375, 1.0, 0.375, 0.5, 0.2812, 0.5, 0.2812, 1.0, 0.25, 1.0, 0.25, 0.5, 0.6875, 0.5, 0.6875, 1.0, 0.6562, 1.0, 0.6562, 0.5, 0.375, 0.5, 0.375, 1.0, 0.3438, 1.0, 0.3438, 0.5, 0.25, 0.5, 0.25, 1.0, 0.2188, 1.0, 0.2188, 0.5, 0.7188, 0.5, 0.7188, 1.0, 0.6875, 1.0, 0.6875, 0.5, 0.3438, 0.5, 0.3438, 1.0, 0.3125, 1.0, 0.3125, 0.5, 0.2188, 0.5, 0.2188, 1.0, 0.1875, 1.0, 0.1875, 0.5, 0.75, 0.5, 0.75, 1.0, 0.7188, 1.0, 0.7188, 0.5, 0.3125, 0.5, 0.3125, 1.0, 0.2812, 1.0, 0.2812, 0.5, 0.1875, 0.5, 0.1875, 1.0, 0.1562, 1.0, 0.1562, 0.5, 0.7812, 0.5, 0.7812, 1.0, 0.75, 1.0, 0.75, 0.5, 0.2812, 0.5, 0.2812, 1.0, 0.25, 1.0, 0.25, 0.5, 0.1562, 0.5, 0.1562, 1.0, 0.125, 1.0, 0.125, 0.5, 0.8125, 0.5, 0.8125, 1.0, 0.7812, 1.0, 0.7812, 0.5, 0.25, 0.5, 0.25, 1.0, 0.2188, 1.0, 0.2188, 0.5, 0.125, 0.5, 0.125, 1.0, 0.09375, 1.0, 0.09375, 0.5, 0.8438, 0.5, 0.8438, 1.0, 0.8125, 1.0, 0.8125, 0.5, 0.2188, 0.5, 0.2188, 1.0, 0.1875, 1.0, 0.1875, 0.5, 0.09375, 0.5, 0.09375, 1.0, 0.0625, 1.0, 0.0625, 0.5, 0.875, 0.5, 0.875, 1.0, 0.8438, 1.0, 0.8438, 0.5, 0.1875, 0.5, 0.1875, 1.0, 0.1562, 1.0, 0.1562, 0.5, 0.2968, 0.4854, 0.25, 0.49, 0.2032, 0.4854, 0.1582, 0.4717, 0.1167, 0.4496, 0.08029, 0.4197, 0.05045, 0.3833, 0.02827, 0.3418, 0.01461, 0.2968, 0.01, 0.25, 0.01461, 0.2032, 0.02827, 0.1582, 0.05045, 0.1167, 0.08029, 0.08029, 0.1167, 0.05045, 0.1582, 0.02827, 0.2032, 0.01461, 0.25, 0.01, 0.2968, 0.01461, 0.3418, 0.02827, 0.3833, 0.05045, 0.4197, 0.08029, 0.4496, 0.1167, 0.4717, 0.1582, 0.4854, 0.2032, 0.49, 0.25, 0.4854, 0.2968, 0.4717, 0.3418, 0.4496, 0.3833, 0.4197, 0.4197, 0.3833, 0.4496, 0.3418, 0.4717, 0.9062, 0.5, 0.9062, 1.0, 0.875, 1.0, 0.875, 0.5, 0.1562, 0.5, 0.1562, 1.0, 0.125, 1.0, 0.125, 0.5, 0.75, 0.49, 0.7968, 0.4854, 0.8418, 0.4717, 0.8833, 0.4496, 0.9197, 0.4197, 0.9496, 0.3833, 0.9717, 0.3418, 0.9854, 0.2968, 0.99, 0.25, 0.9854, 0.2032, 0.9717, 0.1582, 0.9496, 0.1167, 0.9197, 0.08029, 0.8833, 0.05045, 0.8418, 0.02827, 0.7968, 0.01461, 0.75, 0.01, 0.7032, 0.01461, 0.6582, 0.02827, 0.6167, 0.05045, 0.5803, 0.08029, 0.5504, 0.1167, 0.5283, 0.1582, 0.5146, 0.2032, 0.51, 0.25, 0.5146, 0.2968, 0.5283, 0.3418, 0.5504, 0.3833, 0.5803, 0.4197, 0.6167, 0.4496, 0.6582, 0.4717, 0.7032, 0.4854, 0.9375, 0.5, 0.9375, 1.0, 0.9062, 1.0, 0.9062, 0.5, 0.125, 0.5, 0.125, 1.0, 0.09375, 1.0, 0.09375, 0.5, 0.03125, 0.5, 0.03125, 1.0, 0.0, 1.0, 0.0, 0.5, 0.9688, 0.5, 0.9688, 1.0, 0.9375, 1.0, 0.9375, 0.5, 0.09375, 0.5, 0.09375, 1.0, 0.0625, 1.0, 0.0625, 0.5, 0.2968, 0.4854, 0.25, 0.49, 0.2032, 0.4854, 0.1582, 0.4717, 0.1167, 0.4496, 0.08029, 0.4197, 0.05045, 0.3833, 0.02827, 0.3418, 0.01461, 0.2968, 0.01, 0.25, 0.01461, 0.2032, 0.02827, 0.1582, 0.05045, 0.1167, 0.08029, 0.08029, 0.1167, 0.05045, 0.1582, 0.02827, 0.2032, 0.01461, 0.25, 0.01, 0.2968, 0.01461, 0.3418, 0.02827, 0.3833, 0.05045, 0.4197, 0.08029, 0.4496, 0.1167, 0.4717, 0.1582, 0.4854, 0.2032, 0.49, 0.25, 0.4854, 0.2968, 0.4717, 0.3418, 0.4496, 0.3833, 0.4197, 0.4197, 0.3833, 0.4496, 0.3418, 0.4717, 1.0, 0.5, 1.0, 1.0, 0.9688, 1.0, 0.9688, 0.5, 0.0625, 0.5, 0.0625, 1.0, 0.03125, 1.0, 0.03125, 0.5, 0.875, 0.5, 0.875, 1.0, 0.8438, 1.0, 0.8438, 0.5, 0.0625, 0.5, 0.0625, 1.0, 0.03125, 1.0, 0.03125, 0.5, 0.03125, 0.5, 0.03125, 1.0, 0.0, 1.0, 0.0, 0.5, 0.75, 0.49, 0.7968, 0.4854, 0.8418, 0.4717, 0.8833, 0.4496, 0.9197, 0.4197, 0.9496, 0.3833, 0.9717, 0.3418, 0.9854, 0.2968, 0.99, 0.25, 0.9854, 0.2032, 0.9717, 0.1582, 0.9496, 0.1167, 0.9197, 0.08029, 0.8833, 0.05045, 0.8418, 0.02827, 0.7968, 0.01461, 0.75, 0.01, 0.7032, 0.01461, 0.6582, 0.02827, 0.6167, 0.05045, 0.5803, 0.08029, 0.5504, 0.1167, 0.5283, 0.1582, 0.5146, 0.2032, 0.51, 0.25, 0.5146, 0.2968, 0.5283, 0.3418, 0.5504, 0.3833, 0.5803, 0.4197, 0.6167, 0.4496, 0.6582, 0.4717, 0.7032, 0.4854, 0.9375, 0.5, 0.9375, 1.0, 0.9062, 1.0, 0.9062, 0.5, 0.03125, 0.5, 0.03125, 1.0, 0.0, 1.0, 0.0, 0.5, 0.9688, 0.5, 0.9688, 1.0, 0.9375, 1.0, 0.9375, 0.5, 1.0, 0.5, 1.0, 1.0, 0.9688, 1.0, 0.9688, 0.5, 0.0625, 0.5, 0.0625, 1.0, 0.03125, 1.0, 0.03125, 0.5, 0.9062, 0.5, 0.9062, 1.0, 0.875, 1.0, 0.875, 0.5, 0.75, 0.49, 0.7968, 0.4854, 0.8418, 0.4717, 0.8833, 0.4496, 0.9197, 0.4197, 0.9496, 0.3833, 0.9717, 0.3418, 0.9854, 0.2968, 0.99, 0.25, 0.9854, 0.2032, 0.9717, 0.1582, 0.9496, 0.1167, 0.9197, 0.08029, 0.8833, 0.05045, 0.8418, 0.02827, 0.7968, 0.01461, 0.75, 0.01, 0.7032, 0.01461, 0.6582, 0.02827, 0.6167, 0.05045, 0.5803, 0.08029, 0.5504, 0.1167, 0.5283, 0.1582, 0.5146, 0.2032, 0.51, 0.25, 0.5146, 0.2968, 0.5283, 0.3418, 0.5504, 0.3833, 0.5803, 0.4197, 0.6167, 0.4496, 0.6582, 0.4717, 0.7032, 0.4854, 0.8438, 0.5, 0.8438, 1.0, 0.8125, 1.0, 0.8125, 0.5, 0.8125, 0.5, 0.8125, 1.0, 0.7812, 1.0, 0.7812, 0.5, 0.7812, 0.5, 0.7812, 1.0, 0.75, 1.0, 0.75, 0.5, 0.75, 0.5, 0.75, 1.0, 0.7188, 1.0, 0.7188, 0.5, 0.7188, 0.5, 0.7188, 1.0, 0.6875, 1.0, 0.6875, 0.5, 0.6875, 0.5, 0.6875, 1.0, 0.6562, 1.0, 0.6562, 0.5, 0.6562, 0.5, 0.6562, 1.0, 0.625, 1.0, 0.625, 0.5, 0.625, 0.5, 0.625, 1.0, 0.5938, 1.0, 0.5938, 0.5, 0.5938, 0.5, 0.5938, 1.0, 0.5625, 1.0, 0.5625, 0.5, 0.5625, 0.5, 0.5625, 1.0, 0.5312, 1.0, 0.5312, 0.5, 0.5312, 0.5, 0.5312, 1.0, 0.5, 1.0, 0.5, 0.5, 0.5, 0.5, 0.5, 1.0, 0.4688, 1.0, 0.4688, 0.5, 0.4688, 0.5, 0.4688, 1.0, 0.4375, 1.0, 0.4375, 0.5, 0.4375, 0.5, 0.4375, 1.0, 0.4062, 1.0, 0.4062, 0.5, 0.4062, 0.5, 0.4062, 1.0, 0.375, 1.0, 0.375, 0.5, 0.375, 0.5, 0.375, 1.0, 0.3438, 1.0, 0.3438, 0.5, 0.3438, 0.5, 0.3438, 1.0, 0.3125, 1.0, 0.3125, 0.5, 0.3125, 0.5, 0.3125, 1.0, 0.2812, 1.0, 0.2812, 0.5, 0.2812, 0.5, 0.2812, 1.0, 0.25, 1.0, 0.25, 0.5, 0.25, 0.5, 0.25, 1.0, 0.2188, 1.0, 0.2188, 0.5, 0.2188, 0.5, 0.2188, 1.0, 0.1875, 1.0, 0.1875, 0.5, 0.1875, 0.5, 0.1875, 1.0, 0.1562, 1.0, 0.1562, 0.5, 0.1562, 0.5, 0.1562, 1.0, 0.125, 1.0, 0.125, 0.5, 0.125, 0.5, 0.125, 1.0, 0.09375, 1.0, 0.09375, 0.5, 0.09375, 0.5, 0.09375, 1.0, 0.0625, 1.0, 0.0625, 0.5, 0.2968, 0.4854, 0.25, 0.49, 0.2032, 0.4854, 0.1582, 0.4717, 0.1167, 0.4496, 0.08029, 0.4197, 0.05045, 0.3833, 0.02827, 0.3418, 0.01461, 0.2968, 0.01, 0.25, 0.01461, 0.2032, 0.02827, 0.1582, 0.05045, 0.1167, 0.08029, 0.08029, 0.1167, 0.05045, 0.1582, 0.02827, 0.2032, 0.01461, 0.25, 0.01, 0.2968, 0.01461, 0.3418, 0.02827, 0.3833, 0.05045, 0.4197, 0.08029, 0.4496, 0.1167, 0.4717, 0.1582, 0.4854, 0.2032, 0.49, 0.25, 0.4854, 0.2968, 0.4717, 0.3418, 0.4496, 0.3833, 0.4197, 0.4197, 0.3833, 0.4496, 0.3418, 0.4717, 0.875, 0.5, 0.875, 1.0, 0.8438, 1.0, 0.8438, 0.5, 0.9375, 0.5, 0.9375, 1.0, 0.9062, 1.0, 0.9062, 0.5, 0.03125, 0.5, 0.03125, 1.0, 0.0, 1.0, 0.0, 0.5, 0.9688, 0.5, 0.9688, 1.0, 0.9375, 1.0, 0.9375, 0.5, 1.0, 0.5, 1.0, 1.0, 0.9688, 1.0, 0.9688, 0.5, 0.0625, 0.5, 0.0625, 1.0, 0.03125, 1.0, 0.03125, 0.5, 0.25, 0.625, 0.25, 0.75, 0.375, 0.6827, 0.375, 0.625, 0.25, 0.5, 0.25, 0.625, 0.375, 0.625, 0.375, 0.5409, 0.375, 0.625, 0.375, 0.6827, 0.375, 0.6827, 0.375, 0.625, 0.375, 0.6827, 0.25, 0.75, 0.25, 0.75, 0.375, 0.6827, 0.375, 0.5409, 0.375, 0.625, 0.375, 0.625, 0.375, 0.5409, 0.375, 0.6827, 0.25, 0.75, 0.25, 0.75, 0.375, 0.6827, 0.375, 0.625, 0.375, 0.6827, 0.375, 0.6827, 0.375, 0.625, 0.25, 0.5, 0.375, 0.5409, 0.375, 0.5409, 0.25, 0.5, 0.25, 0.5, 0.375, 0.5409, 0.375, 0.5409, 0.25, 0.5, 0.375, 0.625, 0.375, 0.6827, 0.375, 0.6827, 0.375, 0.625, 0.375, 0.6827, 0.25, 0.75, 0.25, 0.75, 0.375, 0.6827, 0.375, 0.5409, 0.375, 0.625, 0.375, 0.625, 0.375, 0.5409, 0.25, 0.625, 0.375, 0.625, 0.375, 0.6827, 0.25, 0.75, 0.25, 0.5, 0.375, 0.5409, 0.375, 0.625, 0.25, 0.625, 0.25, 0.625, 0.25, 0.75, 0.375, 0.6827, 0.375, 0.625, 0.25, 0.5, 0.25, 0.625, 0.375, 0.625, 0.375, 0.5409, 0.25, 0.75, 0.375, 0.6827, 0.375, 0.6827, 0.25, 0.75, 0.375, 0.6827, 0.375, 0.625, 0.375, 0.625, 0.375, 0.6827, 0.375, 0.5409, 0.25, 0.5, 0.25, 0.5, 0.375, 0.5409, 0.375, 0.625, 0.375, 0.5409, 0.375, 0.5409, 0.375, 0.625, 0.25, 0.5, 0.375, 0.5409, 0.375, 0.5409, 0.25, 0.5, 0.375, 0.5409, 0.375, 0.625, 0.375, 0.625, 0.375, 0.5409, 0.375, 0.6827, 0.25, 0.75, 0.25, 0.75, 0.375, 0.6827, 0.25, 0.5, 0.375, 0.5409, 0.375, 0.5409, 0.25, 0.5, 0.375, 0.5409, 0.375, 0.625, 0.375, 0.625, 0.375, 0.5409, 0.375, 0.625, 0.375, 0.6827, 0.375, 0.6827, 0.375, 0.625, 0.375, 0.625, 0.375, 0.6827, 0.375, 0.6827, 0.375, 0.625, 0.375, 0.5409, 0.375, 0.625, 0.375, 0.625, 0.375, 0.5409, 0.25, 0.5, 0.375, 0.5409, 0.375, 0.5409, 0.25, 0.5, 0.375, 0.6827, 0.25, 0.75, 0.25, 0.75, 0.375, 0.6827, 0.25, 0.5, 0.375, 0.5409, 0.375, 0.625, 0.0, 0.0, 0.25, 0.75, 0.0, 0.0, 0.375, 0.625, 0.375, 0.6827, 0.25, 0.5, 0.375, 0.5409, 0.375, 0.5409, 0.25, 0.5, 0.375, 0.625, 0.375, 0.6827, 0.375, 0.6827, 0.375, 0.625, 0.375, 0.6827, 0.25, 0.75, 0.25, 0.75, 0.375, 0.6827, 0.375, 0.5409, 0.375, 0.625, 0.375, 0.625, 0.375, 0.5409])
me_cube_001.use_remesh_fix_poles = True
me_cube_001.use_remesh_preserve_attributes = False
me_cube_001.update()

# ---- objects
ob_empty = bpy.data.objects.new('Empty', None)
ob_cube = bpy.data.objects.new('Cube', me_cube_001)

# ---- transforms, parenting, visibility, modifiers, constraints
ob_empty.location = (0.0, 0.0, 0.0)
ob_empty.rotation_euler = (1.571, -0.0, 0.0)
ob_empty.empty_display_type = 'IMAGE'
ob_empty.empty_display_size = 5.0
ob_empty.use_empty_image_alpha = True
ob_empty.color = (1.0, 1.0, 1.0, 0.6)
ob_cube.location = (-0.05218, -1.444e-07, 1.075)
ob_cube.scale = (0.238, 0.238, 0.238)
_m = ob_cube.modifiers.new('Mirror', 'MIRROR')
_m.use_clip = True

# ---- collection membership
col_collection.objects.link(ob_empty)
col_collection.objects.link(ob_cube)

# ---- scene / render settings (as saved in the file)
scene.frame_start = 1; scene.frame_end = 250; scene.frame_set(1)
scene.render.engine = 'BLENDER_EEVEE_NEXT'
scene.cycles.use_denoising = False
scene.cycles.samples = 128
scene.cycles.sampling_pattern = 'TABULATED_SOBOL'
scene.cycles.use_adaptive_sampling = False
scene.cycles.use_light_tree = False
scene.view_settings.view_transform = 'Filmic'
bpy.context.view_layer.update()

# ---- added for rendering (the .blend has no active camera and no usable light): camera, sun
cam_auto = bpy.data.cameras.new('AutoCamera')
cam_auto.lens = 50.0
cam_auto.sensor_width = 36.0
cam_auto.clip_end = 1000.0
ob_auto_camera = bpy.data.objects.new('AutoCamera', cam_auto)
scene.collection.objects.link(ob_auto_camera)
ob_auto_camera.location = (3.65047, -4.46741, 3.39012)
ob_auto_camera.rotation_euler = (1.09748, -7.21219e-08, 0.694738)
scene.camera = ob_auto_camera
light_auto_sun = bpy.data.lights.new('AutoSun', 'SUN')
light_auto_sun.energy = 3.0
light_auto_sun.angle = 0.0523599
ob_auto_sun = bpy.data.objects.new('AutoSun', light_auto_sun)
scene.collection.objects.link(ob_auto_sun)
ob_auto_sun.rotation_euler = (0.872665, 0.174533, 0.523599)
bpy.context.view_layer.update()
